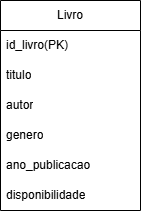

The diagram above was exported from draw.io. Its source (the exported page's mxGraphModel, read from the mxfile embedded in the PNG):
<mxGraphModel dx="505" dy="649" grid="1" gridSize="10" guides="1" tooltips="1" connect="1" arrows="1" fold="1" page="1" pageScale="1" pageWidth="827" pageHeight="1169" math="0" shadow="0">
  <root>
    <mxCell id="0" />
    <mxCell id="1" parent="0" />
    <mxCell id="BqXs-4FPTOnv6XY-KI4w-2" value="Livro" style="swimlane;fontStyle=0;childLayout=stackLayout;horizontal=1;startSize=30;horizontalStack=0;resizeParent=1;resizeParentMax=0;resizeLast=0;collapsible=1;marginBottom=0;whiteSpace=wrap;html=1;" vertex="1" parent="1">
      <mxGeometry x="1120" y="320" width="140" height="210" as="geometry" />
    </mxCell>
    <mxCell id="BqXs-4FPTOnv6XY-KI4w-3" value="id_livro(PK)" style="text;strokeColor=none;fillColor=none;align=left;verticalAlign=middle;spacingLeft=4;spacingRight=4;overflow=hidden;points=[[0,0.5],[1,0.5]];portConstraint=eastwest;rotatable=0;whiteSpace=wrap;html=1;" vertex="1" parent="BqXs-4FPTOnv6XY-KI4w-2">
      <mxGeometry y="30" width="140" height="30" as="geometry" />
    </mxCell>
    <mxCell id="BqXs-4FPTOnv6XY-KI4w-4" value="titulo" style="text;strokeColor=none;fillColor=none;align=left;verticalAlign=middle;spacingLeft=4;spacingRight=4;overflow=hidden;points=[[0,0.5],[1,0.5]];portConstraint=eastwest;rotatable=0;whiteSpace=wrap;html=1;" vertex="1" parent="BqXs-4FPTOnv6XY-KI4w-2">
      <mxGeometry y="60" width="140" height="30" as="geometry" />
    </mxCell>
    <mxCell id="BqXs-4FPTOnv6XY-KI4w-5" value="autor" style="text;strokeColor=none;fillColor=none;align=left;verticalAlign=middle;spacingLeft=4;spacingRight=4;overflow=hidden;points=[[0,0.5],[1,0.5]];portConstraint=eastwest;rotatable=0;whiteSpace=wrap;html=1;" vertex="1" parent="BqXs-4FPTOnv6XY-KI4w-2">
      <mxGeometry y="90" width="140" height="30" as="geometry" />
    </mxCell>
    <mxCell id="BqXs-4FPTOnv6XY-KI4w-6" value="genero" style="text;strokeColor=none;fillColor=none;align=left;verticalAlign=middle;spacingLeft=4;spacingRight=4;overflow=hidden;points=[[0,0.5],[1,0.5]];portConstraint=eastwest;rotatable=0;whiteSpace=wrap;html=1;" vertex="1" parent="BqXs-4FPTOnv6XY-KI4w-2">
      <mxGeometry y="120" width="140" height="30" as="geometry" />
    </mxCell>
    <mxCell id="BqXs-4FPTOnv6XY-KI4w-7" value="ano_publicacao" style="text;strokeColor=none;fillColor=none;align=left;verticalAlign=middle;spacingLeft=4;spacingRight=4;overflow=hidden;points=[[0,0.5],[1,0.5]];portConstraint=eastwest;rotatable=0;whiteSpace=wrap;html=1;" vertex="1" parent="BqXs-4FPTOnv6XY-KI4w-2">
      <mxGeometry y="150" width="140" height="30" as="geometry" />
    </mxCell>
    <mxCell id="BqXs-4FPTOnv6XY-KI4w-8" value="disponibilidade" style="text;strokeColor=none;fillColor=none;align=left;verticalAlign=middle;spacingLeft=4;spacingRight=4;overflow=hidden;points=[[0,0.5],[1,0.5]];portConstraint=eastwest;rotatable=0;whiteSpace=wrap;html=1;" vertex="1" parent="BqXs-4FPTOnv6XY-KI4w-2">
      <mxGeometry y="180" width="140" height="30" as="geometry" />
    </mxCell>
  </root>
</mxGraphModel>